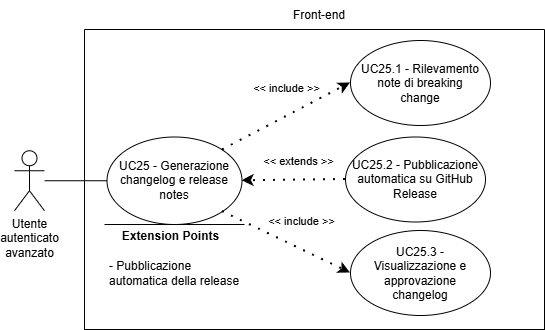

The diagram above was exported from draw.io. Its source (the exported page's mxGraphModel, read from the mxfile embedded in the PNG):
<mxGraphModel dx="3532" dy="844" grid="1" gridSize="10" guides="1" tooltips="1" connect="1" arrows="1" fold="1" page="1" pageScale="1" pageWidth="827" pageHeight="1169" math="0" shadow="0">
  <root>
    <mxCell id="0" />
    <mxCell id="1" parent="0" />
    <mxCell id="UsKHLA786qTOrILyHTJG-56" edge="1" parent="1" style="endArrow=classic;html=1;rounded=0;" value="">
      <mxGeometry height="50" relative="1" width="50" as="geometry">
        <mxPoint x="-1510" y="385" as="sourcePoint" />
        <mxPoint x="-1510" y="385" as="targetPoint" />
      </mxGeometry>
    </mxCell>
    <mxCell id="UsKHLA786qTOrILyHTJG-57" parent="1" style="swimlane;startSize=0;" value="" vertex="1">
      <mxGeometry height="300" width="460" x="-1464" y="199" as="geometry">
        <mxRectangle height="40" width="50" x="310" y="350" as="alternateBounds" />
      </mxGeometry>
    </mxCell>
    <mxCell id="UsKHLA786qTOrILyHTJG-60" parent="UsKHLA786qTOrILyHTJG-57" style="shape=umlActor;verticalLabelPosition=bottom;verticalAlign=top;html=1;outlineConnect=0;align=center;" value="Utente&lt;div&gt;autenticato&lt;/div&gt;&lt;div&gt;avanzato&lt;/div&gt;" vertex="1">
      <mxGeometry height="60" width="30" x="-70" y="121.25" as="geometry" />
    </mxCell>
    <mxCell id="UsKHLA786qTOrILyHTJG-61" parent="UsKHLA786qTOrILyHTJG-57" style="ellipse;whiteSpace=wrap;html=1;" value="" vertex="1">
      <mxGeometry height="87.5" width="135" x="22.5" y="107.5" as="geometry" />
    </mxCell>
    <mxCell id="UsKHLA786qTOrILyHTJG-62" edge="1" parent="UsKHLA786qTOrILyHTJG-57" source="UsKHLA786qTOrILyHTJG-60" style="endArrow=none;html=1;rounded=0;entryX=0;entryY=0.5;entryDx=0;entryDy=0;" target="UsKHLA786qTOrILyHTJG-61" value="">
      <mxGeometry height="50" relative="1" width="50" as="geometry">
        <mxPoint x="160" y="298.75" as="sourcePoint" />
        <mxPoint x="210" y="248.75" as="targetPoint" />
      </mxGeometry>
    </mxCell>
    <mxCell id="UsKHLA786qTOrILyHTJG-67" edge="1" parent="UsKHLA786qTOrILyHTJG-57" style="endArrow=none;html=1;rounded=0;" value="">
      <mxGeometry height="50" relative="1" width="50" as="geometry">
        <Array as="points" />
        <mxPoint x="20.00999999999999" y="195" as="sourcePoint" />
        <mxPoint x="160.01" y="195" as="targetPoint" />
      </mxGeometry>
    </mxCell>
    <mxCell id="UsKHLA786qTOrILyHTJG-68" connectable="0" parent="UsKHLA786qTOrILyHTJG-67" style="edgeLabel;html=1;align=center;verticalAlign=middle;resizable=0;points=[];" value="&lt;b&gt;&lt;font style=&quot;font-size: 12px;&quot;&gt;Extension Points&lt;/font&gt;&lt;/b&gt;" vertex="1">
      <mxGeometry relative="1" x="0.6462" as="geometry">
        <mxPoint x="-50" y="11" as="offset" />
      </mxGeometry>
    </mxCell>
    <mxCell id="UsKHLA786qTOrILyHTJG-69" parent="UsKHLA786qTOrILyHTJG-57" style="text;html=1;align=left;verticalAlign=middle;whiteSpace=wrap;rounded=0;" value="- Pubblicazione automatica della release" vertex="1">
      <mxGeometry height="30" width="137.5" x="22.49999999999999" y="228.5" as="geometry" />
    </mxCell>
    <mxCell id="UsKHLA786qTOrILyHTJG-78" parent="UsKHLA786qTOrILyHTJG-57" style="ellipse;whiteSpace=wrap;html=1;" value="" vertex="1">
      <mxGeometry height="85" width="140" x="266" y="11" as="geometry" />
    </mxCell>
    <mxCell id="UsKHLA786qTOrILyHTJG-79" parent="UsKHLA786qTOrILyHTJG-57" style="text;html=1;align=center;verticalAlign=middle;whiteSpace=wrap;rounded=0;" value="UC25.1 - Rilevamento note di breaking change" vertex="1">
      <mxGeometry height="70" width="130" x="271" y="18.5" as="geometry" />
    </mxCell>
    <mxCell id="UsKHLA786qTOrILyHTJG-80" edge="1" parent="UsKHLA786qTOrILyHTJG-57" source="UsKHLA786qTOrILyHTJG-61" style="endArrow=classic;startArrow=none;endFill=1;startFill=0;html=1;verticalAlign=bottom;dashed=1;labelBackgroundColor=none;rounded=0;dashPattern=1 4;curved=0;endSize=6;strokeWidth=2;exitX=1;exitY=0;exitDx=0;exitDy=0;entryX=0;entryY=0.5;entryDx=0;entryDy=0;" target="UsKHLA786qTOrILyHTJG-78" value="&amp;lt;&amp;lt; include &amp;gt;&amp;gt;">
      <mxGeometry relative="1" width="160" x="0.1177" y="17" as="geometry">
        <mxPoint as="offset" />
        <Array as="points" />
        <mxPoint x="124" y="17.25" as="sourcePoint" />
        <mxPoint x="180" y="226.25" as="targetPoint" />
      </mxGeometry>
    </mxCell>
    <mxCell id="UsKHLA786qTOrILyHTJG-75" parent="UsKHLA786qTOrILyHTJG-57" style="ellipse;whiteSpace=wrap;html=1;" value="" vertex="1">
      <mxGeometry height="85" width="140" x="266" y="201" as="geometry" />
    </mxCell>
    <mxCell id="UsKHLA786qTOrILyHTJG-76" parent="UsKHLA786qTOrILyHTJG-57" style="text;html=1;align=center;verticalAlign=middle;whiteSpace=wrap;rounded=0;" value="UC25.3 - Visualizzazione e approvazione changelog" vertex="1">
      <mxGeometry height="70" width="130" x="271" y="208.5" as="geometry" />
    </mxCell>
    <mxCell id="UsKHLA786qTOrILyHTJG-81" parent="UsKHLA786qTOrILyHTJG-57" style="ellipse;whiteSpace=wrap;html=1;" value="" vertex="1">
      <mxGeometry height="85" width="140" x="261" y="107.5" as="geometry" />
    </mxCell>
    <mxCell id="UsKHLA786qTOrILyHTJG-82" parent="UsKHLA786qTOrILyHTJG-57" style="text;html=1;align=center;verticalAlign=middle;whiteSpace=wrap;rounded=0;" value="UC25.2 - Pubblicazione automatica su GitHub Release" vertex="1">
      <mxGeometry height="70" width="130" x="266" y="115" as="geometry" />
    </mxCell>
    <mxCell id="UsKHLA786qTOrILyHTJG-83" edge="1" parent="UsKHLA786qTOrILyHTJG-57" source="UsKHLA786qTOrILyHTJG-81" style="endArrow=classic;startArrow=none;endFill=1;startFill=0;html=1;verticalAlign=bottom;dashed=1;labelBackgroundColor=none;rounded=0;dashPattern=1 4;curved=0;endSize=6;strokeWidth=2;exitX=0;exitY=0.5;exitDx=0;exitDy=0;entryX=1;entryY=0.5;entryDx=0;entryDy=0;" target="UsKHLA786qTOrILyHTJG-61" value="&amp;lt;&amp;lt; extends &amp;gt;&amp;gt;">
      <mxGeometry relative="1" width="160" x="-0.0873" y="-10" as="geometry">
        <mxPoint as="offset" />
        <Array as="points" />
        <mxPoint x="210" y="480" as="sourcePoint" />
        <mxPoint x="224" y="431" as="targetPoint" />
      </mxGeometry>
    </mxCell>
    <mxCell id="UsKHLA786qTOrILyHTJG-84" edge="1" parent="UsKHLA786qTOrILyHTJG-57" source="UsKHLA786qTOrILyHTJG-61" style="endArrow=classic;startArrow=none;endFill=1;startFill=0;html=1;verticalAlign=bottom;dashed=1;labelBackgroundColor=none;rounded=0;dashPattern=1 4;curved=0;endSize=6;strokeWidth=2;exitX=1;exitY=1;exitDx=0;exitDy=0;entryX=0;entryY=0.5;entryDx=0;entryDy=0;" target="UsKHLA786qTOrILyHTJG-75" value="&amp;lt;&amp;lt; include &amp;gt;&amp;gt;">
      <mxGeometry relative="1" width="160" x="0.1177" y="17" as="geometry">
        <mxPoint as="offset" />
        <Array as="points" />
        <mxPoint x="254" y="457" as="sourcePoint" />
        <mxPoint x="382" y="391" as="targetPoint" />
      </mxGeometry>
    </mxCell>
    <mxCell id="UsKHLA786qTOrILyHTJG-73" parent="UsKHLA786qTOrILyHTJG-57" style="text;html=1;align=center;verticalAlign=middle;whiteSpace=wrap;rounded=0;" value="&lt;div style=&quot;&quot;&gt;UC25 - Generazione changelog e release notes&lt;/div&gt;" vertex="1">
      <mxGeometry height="70" width="123.75" x="28.13000000000011" y="116.25" as="geometry" />
    </mxCell>
    <mxCell id="UsKHLA786qTOrILyHTJG-74" parent="1" style="text;html=1;align=center;verticalAlign=middle;whiteSpace=wrap;rounded=0;" value="Front-end" vertex="1">
      <mxGeometry height="30" width="60" x="-1259" y="170" as="geometry" />
    </mxCell>
  </root>
</mxGraphModel>